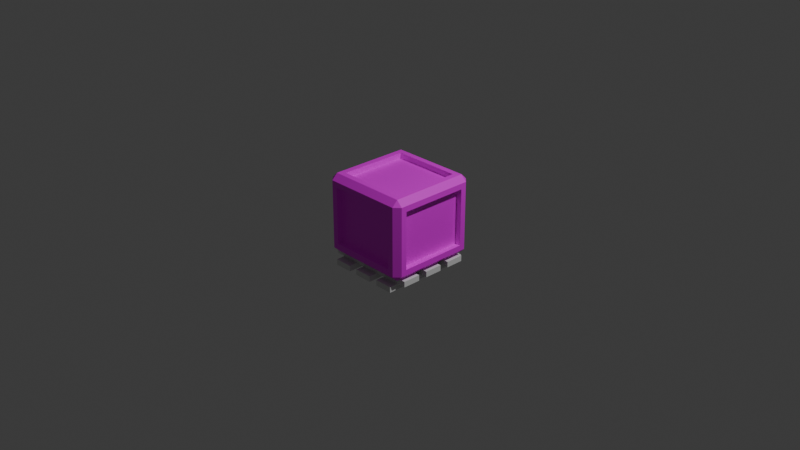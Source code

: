 # Source: crate.blend  (saved by Blender 4.4.32; exported with 4.5.12 LTS)
import bpy
from mathutils import Matrix  # noqa: F401  (used for matrix-valued properties, if any)

bpy.ops.wm.read_factory_settings(use_empty=True)
scene = bpy.context.scene
scene.name = 'Scene'

# ---- collections
col_collection = bpy.data.collections.new('Collection'); scene.collection.children.link(col_collection)

# ---- images (referenced by path relative to the original .blend; pixels are not part of the script)
import os
ASSET_DIR = os.environ.get("B2B_ASSET_DIR", "")  # directory of the original .blend (textures are referenced by path, not embedded)
HERE = os.path.dirname(os.path.abspath(__file__))  # packed textures are extracted next to this script under _unpacked/

def load_image(name, relpath, width, height, colorspace="sRGB"):
    """Load a texture the original file referenced (path relative to the .blend, or extracted next to this script)."""
    p = next((c for c in (os.path.join(HERE, relpath), os.path.join(ASSET_DIR, relpath)) if relpath and os.path.exists(c)), "")
    if p:
        img = bpy.data.images.load(p, check_existing=True)
        img.name = name
    else:  # same state as the original file: an image datablock whose file is absent (Cycles renders it pink)
        img = bpy.data.images.new(name, width, height)
        img.source = "FILE"
        img.filepath = "//" + (relpath or name)
    img.colorspace_settings.name = colorspace
    return img
img_crate_png = load_image('crate.png', 'crate.png', 1024, 1024, 'sRGB')

# ---- materials (node trees are filled in below, after node groups)
mat_material = bpy.data.materials.new('Material')
mat_material.alpha_threshold = 0.0
mat_material.roughness = 0.5
mat_material.line_color = (0.0, 0.0, 0.0, 1.0)

# ---- material node trees
mat_material.use_nodes = True; mat_material.node_tree.nodes.clear()
_N = mat_material.node_tree.nodes; _L = mat_material.node_tree.links
n0 = _N.new('ShaderNodeOutputMaterial'); n0.name = 'Material Output'; n0.location = (300, 300)
n1 = _N.new('ShaderNodeBsdfPrincipled'); n1.name = 'Principled BSDF'; n1.location = (10, 300)
n1.inputs[3].default_value = 1.45
n2 = _N.new('ShaderNodeTexImage'); n2.name = 'Image Texture'; n2.location = (-298, 303)
n2.image = img_crate_png
n2.interpolation = 'Closest'
_L.new(n1.outputs[0], n0.inputs[0])
_L.new(n2.outputs[0], n1.inputs[0])
n0.is_active_output = True

# ---- world
world_world = bpy.data.worlds.new('World'); scene.world = world_world
world_world.use_nodes = True; world_world.node_tree.nodes.clear()
_N = world_world.node_tree.nodes; _L = world_world.node_tree.links
n0 = _N.new('ShaderNodeOutputWorld'); n0.name = 'World Output'; n0.location = (300, 300)
n1 = _N.new('ShaderNodeBackground'); n1.name = 'Background'; n1.location = (10, 300)
n1.inputs[0].default_value = (0.05088, 0.05088, 0.05088, 1.0)
_L.new(n1.outputs[0], n0.inputs[0])
n0.is_active_output = True
world_world.color = (0.05088, 0.05088, 0.05088)
world_world.sun_shadow_jitter_overblur = 0.0

# ---- cameras
cam_camera = bpy.data.cameras.new('Camera')
cam_camera.clip_end = 100.0
cam_camera.ortho_scale = 7.314

# ---- lights
light_light = bpy.data.lights.new('Light', 'POINT')
light_light.energy = 1000.0
light_light.shadow_soft_size = 0.1

# ---- meshes
me_cube = bpy.data.meshes.new('Cube')
me_cube.from_pydata([(0.375, 0.5, 0.375), (0.375, 0.375, 0.5), (0.5, 0.375, 0.375), (0.4375, 0.4375, -0.375), (0.375, 0.5, -0.25), (0.5, 0.375, -0.25), (0.5, -0.375, 0.375), (0.375, -0.375, 0.5), (0.375, -0.5, 0.375), (0.5, -0.375, -0.25), (0.375, -0.5, -0.25), (0.4375, -0.4375, -0.375), (-0.375, 0.5, 0.375), (-0.5, 0.375, 0.375), (-0.375, 0.375, 0.5), (-0.5, 0.375, -0.25), (-0.375, 0.5, -0.25), (-0.4375, 0.4375, -0.375), (-0.5, -0.375, 0.375), (-0.375, -0.5, 0.375), (-0.375, -0.375, 0.5), (-0.4375, -0.4375, -0.375), (-0.375, -0.5, -0.25), (-0.5, -0.375, -0.25), (-0.5, -0.4375, -0.3125), (-0.5, 0.4375, -0.3125), (-0.4375, 0.5, -0.3125), (0.4375, 0.5, -0.3125), (0.5, 0.4375, 0.4375), (0.5, 0.4375, -0.3125), (0.4375, 0.5, 0.4375), (-0.4375, -0.5, -0.3125), (-0.4375, -0.5, 0.4375), (-0.5, -0.4375, 0.4375), (0.4375, -0.5, 0.4375), (0.4375, -0.5, -0.3125), (0.5, -0.4375, -0.3125), (0.5, -0.4375, 0.4375), (-0.4375, 0.5, 0.4375), (-0.5, 0.4375, 0.4375), (0.4375, -0.4375, 0.5), (-0.4375, -0.4375, 0.5), (0.4375, 0.4375, 0.5), (-0.4375, 0.4375, 0.5), (-0.4375, -0.375, -0.25), (-0.4375, 0.375, -0.25), (-0.375, 0.4375, -0.25), (0.375, 0.4375, -0.25), (0.4375, 0.375, 0.375), (0.4375, 0.375, -0.25), (0.375, 0.4375, 0.375), (-0.375, -0.4375, -0.25), (-0.375, -0.4375, 0.375), (-0.4375, -0.375, 0.375), (0.375, -0.4375, 0.375), (0.375, -0.4375, -0.25), (0.4375, -0.375, -0.25), (0.4375, -0.375, 0.375), (-0.375, 0.4375, 0.375), (-0.4375, 0.375, 0.375), (0.375, -0.375, 0.4375), (-0.375, -0.375, 0.4375), (0.375, 0.375, 0.4375), (-0.375, 0.375, 0.4375)], [], [(5, 2, 48, 49), (18, 13, 59, 53), (4, 16, 46, 47), (30, 42, 28), (3, 27, 29), (37, 40, 34), (36, 35, 11), (38, 39, 43), (25, 26, 17), (33, 32, 41), (21, 31, 24), (17, 21, 24, 25), (3, 17, 26, 27), (13, 15, 45, 59), (28, 29, 27, 30), (31, 32, 33, 24), (34, 35, 36, 37), (40, 41, 32, 34), (42, 40, 37, 28), (21, 11, 35, 31), (41, 43, 39, 33), (43, 42, 30, 38), (11, 3, 29, 36), (38, 26, 25, 39), (23, 15, 25, 24), (16, 4, 27, 26), (16, 12, 58, 46), (2, 5, 29, 28), (4, 0, 30, 27), (22, 19, 32, 31), (18, 23, 24, 33), (8, 10, 35, 34), (9, 6, 37, 36), (12, 16, 26, 38), (7, 20, 41, 40), (19, 8, 34, 32), (1, 7, 40, 42), (6, 2, 28, 37), (10, 22, 31, 35), (20, 14, 43, 41), (13, 18, 33, 39), (14, 1, 42, 43), (0, 12, 38, 30), (5, 9, 36, 29), (15, 13, 39, 25), (44, 53, 59, 45), (62, 63, 61, 60), (55, 54, 52, 51), (49, 48, 57, 56), (1, 14, 63, 62), (20, 7, 60, 61), (46, 58, 50, 47), (12, 0, 50, 58), (8, 19, 52, 54), (0, 4, 47, 50), (9, 5, 49, 56), (7, 1, 62, 60), (19, 22, 51, 52), (2, 6, 57, 48), (23, 18, 53, 44), (22, 10, 55, 51), (10, 8, 54, 55), (15, 23, 44, 45), (14, 20, 61, 63), (6, 9, 56, 57)])
_uv = me_cube.uv_layers.new(name='UVMap')
_uv.uv.foreach_set('vector', [0.4688, 0.9062, 0.4688, 0.5938, 0.5, 0.5938, 0.5, 0.9062, 0.4688, 0.5938, 0.09375, 0.5938, 0.09375, 0.5625, 0.4688, 0.5625, 0.4688, 0.9375, 0.09375, 0.9375, 0.09375, 0.9062, 0.4688, 0.9062, 0.5, 0.5938, 0.4688, 0.5938, 0.4688, 0.5625, 0.4688, 0.9062, 0.5, 0.9062, 0.4688, 0.9375, 0.09375, 0.5625, 0.09375, 0.5938, 0.0625, 0.5938, 0.09375, 0.9375, 0.0625, 0.9062, 0.09375, 0.9062, 0.5, 0.9062, 0.4688, 0.9375, 0.4688, 0.9062, 0.4688, 0.5625, 0.5, 0.5938, 0.4688, 0.5938, 0.09375, 0.9375, 0.0625, 0.9062, 0.09375, 0.9062, 0.09375, 0.5938, 0.0625, 0.5938, 0.09375, 0.5625, 0.5, 1.0, 0.0625, 1.0, 0.0625, 0.9688, 0.5, 0.9688, 0.0625, 0.9688, 0.5, 0.9688, 0.5, 1.0, 0.0625, 1.0, 0.09375, 0.5938, 0.09375, 0.9062, 0.0625, 0.9062, 0.0625, 0.5938, 0.03125, 0.5625, 0.03125, 0.9375, 0.0, 0.9375, 0.0, 0.5625, 0.0, 0.9375, 0.0, 0.5625, 0.03125, 0.5625, 0.03125, 0.9375, 0.03125, 0.5625, 0.03125, 0.9375, 0.0, 0.9375, 0.0, 0.5625, 0.0625, 0.5, 0.5, 0.5, 0.5, 0.5312, 0.0625, 0.5312, 0.5, 0.5312, 0.0625, 0.5312, 0.0625, 0.5, 0.5, 0.5, 0.5, 1.0, 0.0625, 1.0, 0.0625, 0.9688, 0.5, 0.9688, 0.0625, 0.5, 0.5, 0.5, 0.5, 0.5312, 0.0625, 0.5312, 0.5, 0.5312, 0.0625, 0.5312, 0.0625, 0.5, 0.5, 0.5, 0.0625, 0.9688, 0.5, 0.9688, 0.5, 1.0, 0.0625, 1.0, 0.03125, 0.5625, 0.03125, 0.9375, 0.0, 0.9375, 0.0, 0.5625, 0.09375, 0.9375, 0.4688, 0.9375, 0.5, 0.9688, 0.0625, 0.9688, 0.09375, 0.9375, 0.4688, 0.9375, 0.5, 0.9687, 0.0625, 0.9687, 0.4688, 0.9062, 0.4688, 0.5938, 0.5, 0.5938, 0.5, 0.9062, 0.0625, 0.5938, 0.0625, 0.9062, 0.03125, 0.9375, 0.03125, 0.5625, 0.5, 0.9062, 0.5, 0.5938, 0.5312, 0.5625, 0.5312, 0.9375, 0.5, 0.9062, 0.5, 0.5938, 0.5312, 0.5625, 0.5312, 0.9375, 0.0625, 0.5938, 0.0625, 0.9062, 0.03125, 0.9375, 0.03125, 0.5625, 0.0625, 0.5938, 0.0625, 0.9062, 0.03125, 0.9375, 0.03125, 0.5625, 0.5, 0.9062, 0.5, 0.5938, 0.5312, 0.5625, 0.5312, 0.9375, 0.0625, 0.5938, 0.0625, 0.9062, 0.03125, 0.9375, 0.03125, 0.5625, 0.0625, 0.0625, 0.0625, 0.4375, 0.03125, 0.4688, 0.03125, 0.03125, 0.4688, 0.5625, 0.09375, 0.5625, 0.0625, 0.5312, 0.5, 0.5312, 0.4688, 0.03125, 0.09375, 0.03125, 0.0625, 0.0, 0.5, 0.0, 0.4688, 0.5625, 0.09375, 0.5625, 0.0625, 0.5312, 0.5, 0.5312, 0.09375, 0.9375, 0.4688, 0.9375, 0.5, 0.9688, 0.0625, 0.9688, 0.09375, 0.4688, 0.4688, 0.4688, 0.5, 0.5, 0.0625, 0.5, 0.4687, 0.5625, 0.09375, 0.5625, 0.0625, 0.5313, 0.5, 0.5313, 0.5, 0.4375, 0.5, 0.0625, 0.5312, 0.03125, 0.5312, 0.4688, 0.4688, 0.5625, 0.09375, 0.5625, 0.0625, 0.5312, 0.5, 0.5312, 0.09375, 0.9375, 0.4688, 0.9375, 0.5, 0.9688, 0.0625, 0.9687, 0.5, 0.9062, 0.5, 0.5938, 0.5312, 0.5625, 0.5312, 0.9375, 0.09375, 0.9062, 0.09375, 0.5938, 0.4688, 0.5938, 0.4688, 0.9063, 0.4688, 0.0625, 0.4688, 0.4375, 0.09375, 0.4375, 0.09375, 0.0625, 0.09375, 0.9062, 0.09375, 0.5938, 0.4688, 0.5938, 0.4688, 0.9062, 0.09375, 0.9062, 0.09375, 0.5937, 0.4688, 0.5938, 0.4688, 0.9062, 0.09375, 0.03125, 0.4688, 0.03125, 0.4688, 0.0625, 0.09375, 0.0625, 0.09375, 0.0625, 0.09375, 0.4375, 0.0625, 0.4375, 0.0625, 0.0625, 0.09375, 0.9062, 0.09375, 0.5938, 0.4688, 0.5938, 0.4688, 0.9062, 0.4688, 0.5938, 0.09375, 0.5938, 0.09375, 0.5625, 0.4688, 0.5625, 0.09375, 0.5625, 0.4688, 0.5625, 0.4688, 0.5938, 0.09375, 0.5938, 0.09375, 0.5938, 0.09375, 0.9062, 0.0625, 0.9062, 0.0625, 0.5938, 0.4688, 0.9375, 0.09375, 0.9375, 0.09375, 0.9062, 0.4688, 0.9062, 0.4688, 0.4375, 0.4688, 0.0625, 0.5, 0.0625, 0.5, 0.4375, 0.09375, 0.5938, 0.09375, 0.9062, 0.0625, 0.9062, 0.0625, 0.5938, 0.09375, 0.5625, 0.4688, 0.5625, 0.4688, 0.5938, 0.09375, 0.5938, 0.4688, 0.9062, 0.4688, 0.5938, 0.5, 0.5938, 0.5, 0.9062, 0.09375, 0.9062, 0.4688, 0.9062, 0.4688, 0.9375, 0.09375, 0.9375, 0.4687, 0.9062, 0.4688, 0.5938, 0.5, 0.5938, 0.5, 0.9062, 0.09375, 0.9062, 0.4688, 0.9062, 0.4688, 0.9375, 0.09375, 0.9375, 0.09375, 0.4375, 0.4688, 0.4375, 0.4688, 0.4688, 0.09375, 0.4688, 0.09375, 0.5938, 0.09375, 0.9062, 0.0625, 0.9062, 0.0625, 0.5938])
me_cube.materials.append(mat_material)
me_cube.use_mirror_vertex_groups = False
me_cube.update()
me_cube_001 = bpy.data.meshes.new('Cube.001')
me_cube_001.from_pydata([(-0.5, -0.1, 0.0), (-0.5, -0.1, 0.0625), (-0.5, 0.1, 0.0), (-0.5, 0.1, 0.0625), (0.5, -0.1, 0.0), (0.5, -0.1, 0.0625), (0.5, 0.1, 0.0), (0.5, 0.1, 0.0625), (-0.5, 0.2, 0.0), (-0.5, 0.2, 0.0625), (-0.5, 0.4, 0.0), (-0.5, 0.4, 0.0625), (0.5, 0.2, 0.0), (0.5, 0.2, 0.0625), (0.5, 0.4, 0.0), (0.5, 0.4, 0.0625), (-0.5, 0.5, 0.0), (-0.5, 0.5, 0.0625), (-0.5, 0.7, 0.0), (-0.5, 0.7, 0.0625), (0.5, 0.5, 0.0), (0.5, 0.5, 0.0625), (0.5, 0.7, 0.0), (0.5, 0.7, 0.0625), (0.4, -0.2, -0.0625), (0.4, -0.2, 0.0), (0.2, -0.2, -0.0625), (0.2, -0.2, 0.0), (0.4, 0.8, -0.0625), (0.4, 0.8, 0.0), (0.2, 0.8, -0.0625), (0.2, 0.8, 0.0), (0.1, -0.2, -0.0625), (0.1, -0.2, 0.0), (-0.1, -0.2, -0.0625), (-0.1, -0.2, 0.0), (0.1, 0.8, -0.0625), (0.1, 0.8, 0.0), (-0.1, 0.8, -0.0625), (-0.1, 0.8, 0.0), (-0.2, -0.2, -0.0625), (-0.2, -0.2, 0.0), (-0.4, -0.2, -0.0625), (-0.4, -0.2, 0.0), (-0.2, 0.8, -0.0625), (-0.2, 0.8, 0.0), (-0.4, 0.8, -0.0625), (-0.4, 0.8, 0.0)], [], [(0, 1, 3, 2), (2, 3, 7, 6), (6, 7, 5, 4), (4, 5, 1, 0), (7, 3, 1, 5), (8, 9, 11, 10), (10, 11, 15, 14), (14, 15, 13, 12), (12, 13, 9, 8), (15, 11, 9, 13), (16, 17, 19, 18), (18, 19, 23, 22), (22, 23, 21, 20), (20, 21, 17, 16), (23, 19, 17, 21), (24, 25, 27, 26), (26, 27, 31, 30), (30, 31, 29, 28), (28, 29, 25, 24), (31, 27, 25, 29), (32, 33, 35, 34), (34, 35, 39, 38), (38, 39, 37, 36), (36, 37, 33, 32), (39, 35, 33, 37), (40, 41, 43, 42), (42, 43, 47, 46), (46, 47, 45, 44), (44, 45, 41, 40), (47, 43, 41, 45)])
_uv = me_cube_001.uv_layers.new(name='UVMap')
_uv.uv.foreach_set('vector', [0.375, 0.0, 0.625, 0.0, 0.625, 0.25, 0.375, 0.25, 0.375, 0.25, 0.625, 0.25, 0.625, 0.5, 0.375, 0.5, 0.375, 0.5, 0.625, 0.5, 0.625, 0.75, 0.375, 0.75, 0.375, 0.75, 0.625, 0.75, 0.625, 1.0, 0.375, 1.0, 0.625, 0.5, 0.875, 0.5, 0.875, 0.75, 0.625, 0.75, 0.375, 0.0, 0.625, 0.0, 0.625, 0.25, 0.375, 0.25, 0.375, 0.25, 0.625, 0.25, 0.625, 0.5, 0.375, 0.5, 0.375, 0.5, 0.625, 0.5, 0.625, 0.75, 0.375, 0.75, 0.375, 0.75, 0.625, 0.75, 0.625, 1.0, 0.375, 1.0, 0.625, 0.5, 0.875, 0.5, 0.875, 0.75, 0.625, 0.75, 0.375, 0.0, 0.625, 0.0, 0.625, 0.25, 0.375, 0.25, 0.375, 0.25, 0.625, 0.25, 0.625, 0.5, 0.375, 0.5, 0.375, 0.5, 0.625, 0.5, 0.625, 0.75, 0.375, 0.75, 0.375, 0.75, 0.625, 0.75, 0.625, 1.0, 0.375, 1.0, 0.625, 0.5, 0.875, 0.5, 0.875, 0.75, 0.625, 0.75, 0.375, 0.0, 0.625, 0.0, 0.625, 0.25, 0.375, 0.25, 0.375, 0.25, 0.625, 0.25, 0.625, 0.5, 0.375, 0.5, 0.375, 0.5, 0.625, 0.5, 0.625, 0.75, 0.375, 0.75, 0.375, 0.75, 0.625, 0.75, 0.625, 1.0, 0.375, 1.0, 0.625, 0.5, 0.875, 0.5, 0.875, 0.75, 0.625, 0.75, 0.375, 0.0, 0.625, 0.0, 0.625, 0.25, 0.375, 0.25, 0.375, 0.25, 0.625, 0.25, 0.625, 0.5, 0.375, 0.5, 0.375, 0.5, 0.625, 0.5, 0.625, 0.75, 0.375, 0.75, 0.375, 0.75, 0.625, 0.75, 0.625, 1.0, 0.375, 1.0, 0.625, 0.5, 0.875, 0.5, 0.875, 0.75, 0.625, 0.75, 0.375, 0.0, 0.625, 0.0, 0.625, 0.25, 0.375, 0.25, 0.375, 0.25, 0.625, 0.25, 0.625, 0.5, 0.375, 0.5, 0.375, 0.5, 0.625, 0.5, 0.625, 0.75, 0.375, 0.75, 0.375, 0.75, 0.625, 0.75, 0.625, 1.0, 0.375, 1.0, 0.625, 0.5, 0.875, 0.5, 0.875, 0.75, 0.625, 0.75])
me_cube_001.use_mirror_y = True
me_cube_001.update()

# ---- objects
ob_cube = bpy.data.objects.new('Cube', me_cube)
ob_light = bpy.data.objects.new('Light', light_light)
ob_camera = bpy.data.objects.new('Camera', cam_camera)
ob_cube_002 = bpy.data.objects.new('Cube.002', me_cube_001)

# ---- transforms, parenting, visibility, modifiers, constraints
ob_cube.location = (0.0, 0.0, 0.0)
ob_cube.lock_rotations_4d = False
ob_cube.empty_display_type = 'ARROWS'
ob_cube.lineart.crease_threshold = 0.0
ob_light.location = (4.076, 1.005, 5.904)
ob_light.rotation_euler = (0.6503, 0.05522, 1.866)
ob_light.lock_rotations_4d = False
ob_light.empty_display_type = 'ARROWS'
ob_light.color = (0.0, 0.0, 0.0, 0.0)
ob_light.lineart.crease_threshold = 0.0
ob_camera.location = (7.359, -6.926, 4.958)
ob_camera.rotation_euler = (1.109, 0.0, 0.8149)
ob_camera.lock_rotations_4d = False
ob_camera.empty_display_type = 'ARROWS'
ob_camera.color = (0.0, 0.0, 0.0, 0.0)
ob_camera.display_type = 'WIRE'
ob_camera.lineart.crease_threshold = 0.0
ob_cube_002.location = (0.0, -0.3, -0.4375)
ob_cube_002.use_mesh_mirror_y = True

# ---- collection membership
col_collection.objects.link(ob_cube)
col_collection.objects.link(ob_light)
col_collection.objects.link(ob_camera)
col_collection.objects.link(ob_cube_002)

# ---- scene / render settings (as saved in the file)
scene.camera = ob_camera
scene.frame_start = 1; scene.frame_end = 250; scene.frame_set(-1)
scene.render.engine = 'BLENDER_EEVEE_NEXT'
bpy.context.view_layer.update()
